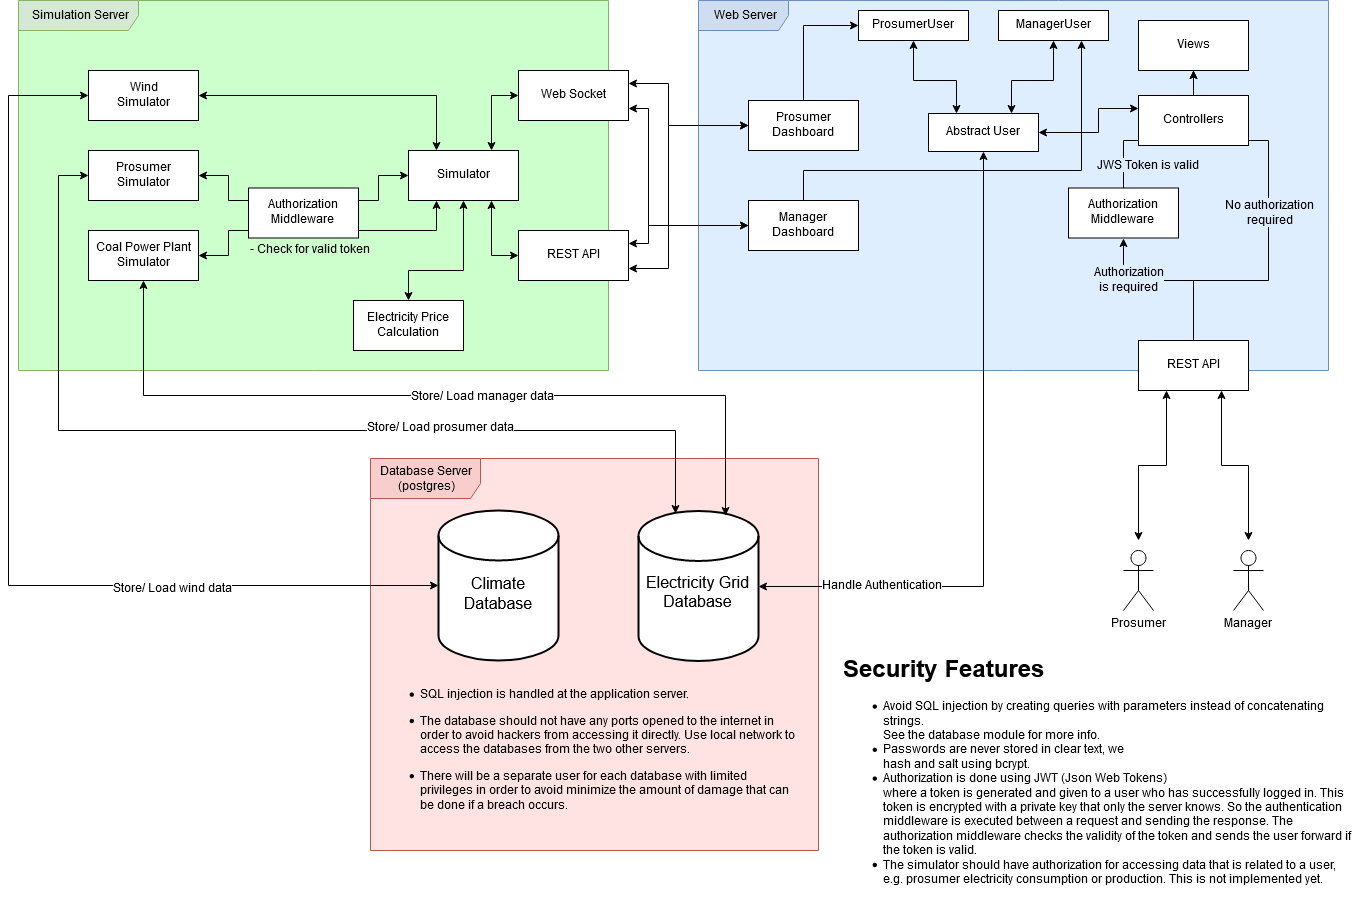

The diagram above was exported from draw.io. Its source (the exported page's mxGraphModel, read from the mxfile embedded in the PNG):
<mxGraphModel dx="2048" dy="1115" grid="1" gridSize="10" guides="1" tooltips="1" connect="1" arrows="1" fold="1" page="1" pageScale="1" pageWidth="1390" pageHeight="980" math="0" shadow="0">
  <root>
    <mxCell id="0" />
    <mxCell id="1" parent="0" />
    <mxCell id="4dYwvigJv0dMIuTXiHBB-1" value="Simulation Server" style="shape=umlFrame;whiteSpace=wrap;html=1;width=120;height=30;fillColor=#d5e8d4;strokeColor=#82b366;swimlaneFillColor=#CCFFCC;" parent="1" vertex="1">
      <mxGeometry x="40" y="40" width="590" height="370" as="geometry" />
    </mxCell>
    <mxCell id="4dYwvigJv0dMIuTXiHBB-2" value="Web Server" style="shape=umlFrame;whiteSpace=wrap;html=1;width=90;height=30;fillColor=#CFDDF0;strokeColor=#6c8ebf;swimlaneFillColor=#DEEEFF;" parent="1" vertex="1">
      <mxGeometry x="720" y="40" width="630" height="370" as="geometry" />
    </mxCell>
    <mxCell id="4dYwvigJv0dMIuTXiHBB-3" value="Database Server (postgres)" style="shape=umlFrame;whiteSpace=wrap;html=1;width=110;height=40;fillColor=#f8cecc;strokeColor=#b85450;swimlaneFillColor=#FFE3E3;" parent="1" vertex="1">
      <mxGeometry x="392" y="498" width="448" height="392" as="geometry" />
    </mxCell>
    <mxCell id="4dYwvigJv0dMIuTXiHBB-5" value="&lt;div style=&quot;font-size: 16px&quot;&gt;&lt;font style=&quot;font-size: 16px&quot;&gt;&lt;br&gt;&lt;/font&gt;&lt;/div&gt;&lt;div style=&quot;font-size: 16px&quot;&gt;&lt;font style=&quot;font-size: 16px&quot;&gt;Climate&lt;/font&gt;&lt;/div&gt;&lt;div style=&quot;font-size: 16px&quot;&gt;&lt;font style=&quot;font-size: 16px&quot;&gt;Database&lt;br&gt;&lt;/font&gt;&lt;/div&gt;" style="strokeWidth=2;html=1;shape=mxgraph.flowchart.database;whiteSpace=wrap;" parent="1" vertex="1">
      <mxGeometry x="460" y="550" width="120" height="150" as="geometry" />
    </mxCell>
    <mxCell id="4dYwvigJv0dMIuTXiHBB-7" value="&lt;br&gt;&lt;div style=&quot;font-size: 16px&quot;&gt;&lt;font style=&quot;font-size: 16px&quot;&gt;&lt;span class=&quot;_mh6 _wsc&quot; id=&quot;cch_f6166dc4aea396&quot;&gt;&lt;span class=&quot;_3oh- _58nk&quot;&gt;&lt;span&gt;Electricity Grid Database&lt;/span&gt;&lt;/span&gt;&lt;/span&gt;&lt;/font&gt;&lt;/div&gt;" style="strokeWidth=2;html=1;shape=mxgraph.flowchart.database;whiteSpace=wrap;" parent="1" vertex="1">
      <mxGeometry x="660" y="550.5" width="120" height="150" as="geometry" />
    </mxCell>
    <mxCell id="WqT2VMMC_VE3Vwd01dw_-7" style="edgeStyle=orthogonalEdgeStyle;rounded=0;orthogonalLoop=1;jettySize=auto;html=1;exitX=0;exitY=0.5;exitDx=0;exitDy=0;entryX=1;entryY=0.5;entryDx=0;entryDy=0;startArrow=classic;startFill=1;" parent="1" source="WqT2VMMC_VE3Vwd01dw_-1" target="WqT2VMMC_VE3Vwd01dw_-5" edge="1">
      <mxGeometry relative="1" as="geometry">
        <Array as="points">
          <mxPoint x="400" y="215" />
          <mxPoint x="400" y="240" />
          <mxPoint x="250" y="240" />
          <mxPoint x="250" y="215" />
        </Array>
      </mxGeometry>
    </mxCell>
    <mxCell id="WqT2VMMC_VE3Vwd01dw_-8" style="edgeStyle=orthogonalEdgeStyle;rounded=0;orthogonalLoop=1;jettySize=auto;html=1;exitX=0.5;exitY=1;exitDx=0;exitDy=0;entryX=0.5;entryY=0;entryDx=0;entryDy=0;startArrow=classic;startFill=1;" parent="1" source="WqT2VMMC_VE3Vwd01dw_-1" target="WqT2VMMC_VE3Vwd01dw_-6" edge="1">
      <mxGeometry relative="1" as="geometry">
        <Array as="points">
          <mxPoint x="485" y="310" />
          <mxPoint x="430" y="310" />
        </Array>
      </mxGeometry>
    </mxCell>
    <mxCell id="WqT2VMMC_VE3Vwd01dw_-9" style="edgeStyle=orthogonalEdgeStyle;rounded=0;orthogonalLoop=1;jettySize=auto;html=1;exitX=0.25;exitY=0;exitDx=0;exitDy=0;entryX=1;entryY=0.5;entryDx=0;entryDy=0;startArrow=classic;startFill=1;" parent="1" source="WqT2VMMC_VE3Vwd01dw_-1" target="WqT2VMMC_VE3Vwd01dw_-4" edge="1">
      <mxGeometry relative="1" as="geometry" />
    </mxCell>
    <mxCell id="kJpNg61WMJBN6N7wi3Di-4" style="edgeStyle=orthogonalEdgeStyle;rounded=0;orthogonalLoop=1;jettySize=auto;html=1;exitX=0.75;exitY=1;exitDx=0;exitDy=0;entryX=0;entryY=0.5;entryDx=0;entryDy=0;startArrow=classic;startFill=1;" parent="1" source="WqT2VMMC_VE3Vwd01dw_-1" target="WqT2VMMC_VE3Vwd01dw_-2" edge="1">
      <mxGeometry relative="1" as="geometry" />
    </mxCell>
    <mxCell id="kJpNg61WMJBN6N7wi3Di-5" style="edgeStyle=orthogonalEdgeStyle;rounded=0;orthogonalLoop=1;jettySize=auto;html=1;exitX=0.75;exitY=0;exitDx=0;exitDy=0;entryX=0;entryY=0.5;entryDx=0;entryDy=0;startArrow=classic;startFill=1;" parent="1" source="WqT2VMMC_VE3Vwd01dw_-1" target="WqT2VMMC_VE3Vwd01dw_-12" edge="1">
      <mxGeometry relative="1" as="geometry" />
    </mxCell>
    <mxCell id="kJpNg61WMJBN6N7wi3Di-10" style="edgeStyle=orthogonalEdgeStyle;rounded=0;orthogonalLoop=1;jettySize=auto;html=1;exitX=0.25;exitY=1;exitDx=0;exitDy=0;entryX=1;entryY=0.5;entryDx=0;entryDy=0;startArrow=classic;startFill=1;" parent="1" source="WqT2VMMC_VE3Vwd01dw_-1" target="kJpNg61WMJBN6N7wi3Di-9" edge="1">
      <mxGeometry relative="1" as="geometry">
        <Array as="points">
          <mxPoint x="458" y="270" />
          <mxPoint x="250" y="270" />
          <mxPoint x="250" y="295" />
        </Array>
      </mxGeometry>
    </mxCell>
    <mxCell id="WqT2VMMC_VE3Vwd01dw_-1" value="Simulator" style="html=1;" parent="1" vertex="1">
      <mxGeometry x="430" y="190" width="110" height="50" as="geometry" />
    </mxCell>
    <mxCell id="WqT2VMMC_VE3Vwd01dw_-2" value="REST API" style="html=1;" parent="1" vertex="1">
      <mxGeometry x="540" y="270" width="110" height="50" as="geometry" />
    </mxCell>
    <mxCell id="WqT2VMMC_VE3Vwd01dw_-14" style="edgeStyle=orthogonalEdgeStyle;rounded=0;orthogonalLoop=1;jettySize=auto;html=1;exitX=0;exitY=0.5;exitDx=0;exitDy=0;startArrow=classic;startFill=1;entryX=0;entryY=0.5;entryDx=0;entryDy=0;entryPerimeter=0;" parent="1" source="WqT2VMMC_VE3Vwd01dw_-4" target="4dYwvigJv0dMIuTXiHBB-5" edge="1">
      <mxGeometry relative="1" as="geometry">
        <mxPoint x="360" y="625" as="targetPoint" />
        <Array as="points">
          <mxPoint x="30" y="135" />
          <mxPoint x="30" y="625" />
        </Array>
      </mxGeometry>
    </mxCell>
    <mxCell id="WqT2VMMC_VE3Vwd01dw_-20" value="&lt;div&gt;Store/ Load wind data&lt;/div&gt;" style="text;html=1;align=center;verticalAlign=middle;resizable=0;points=[];;labelBackgroundColor=#ffffff;" parent="WqT2VMMC_VE3Vwd01dw_-14" vertex="1" connectable="0">
      <mxGeometry x="0.4675" y="-3" relative="1" as="geometry">
        <mxPoint as="offset" />
      </mxGeometry>
    </mxCell>
    <mxCell id="WqT2VMMC_VE3Vwd01dw_-4" value="&lt;div&gt;Wind&lt;/div&gt;&lt;div&gt;Simulator&lt;br&gt;&lt;/div&gt;" style="html=1;" parent="1" vertex="1">
      <mxGeometry x="110" y="110" width="110" height="50" as="geometry" />
    </mxCell>
    <mxCell id="WqT2VMMC_VE3Vwd01dw_-19" style="edgeStyle=orthogonalEdgeStyle;rounded=0;orthogonalLoop=1;jettySize=auto;html=1;exitX=0;exitY=0.5;exitDx=0;exitDy=0;startArrow=classic;startFill=1;entryX=0.308;entryY=0.017;entryDx=0;entryDy=0;entryPerimeter=0;" parent="1" source="WqT2VMMC_VE3Vwd01dw_-5" target="4dYwvigJv0dMIuTXiHBB-7" edge="1">
      <mxGeometry relative="1" as="geometry">
        <Array as="points">
          <mxPoint x="80" y="215" />
          <mxPoint x="80" y="470" />
          <mxPoint x="697" y="470" />
        </Array>
        <mxPoint x="360" y="640" as="targetPoint" />
      </mxGeometry>
    </mxCell>
    <mxCell id="WqT2VMMC_VE3Vwd01dw_-21" value="Store/ Load prosumer data" style="text;html=1;align=center;verticalAlign=middle;resizable=0;points=[];;labelBackgroundColor=#ffffff;" parent="WqT2VMMC_VE3Vwd01dw_-19" vertex="1" connectable="0">
      <mxGeometry x="0.3553" y="3" relative="1" as="geometry">
        <mxPoint as="offset" />
      </mxGeometry>
    </mxCell>
    <mxCell id="WqT2VMMC_VE3Vwd01dw_-5" value="&lt;div&gt;Prosumer&lt;/div&gt;&lt;div&gt;Simulator&lt;br&gt;&lt;/div&gt;" style="html=1;" parent="1" vertex="1">
      <mxGeometry x="110" y="190" width="110" height="50" as="geometry" />
    </mxCell>
    <mxCell id="WqT2VMMC_VE3Vwd01dw_-6" value="&lt;div&gt;Electricity Price&lt;/div&gt;&lt;div&gt;Calculation&lt;br&gt;&lt;/div&gt;" style="html=1;" parent="1" vertex="1">
      <mxGeometry x="375" y="340" width="110" height="50" as="geometry" />
    </mxCell>
    <mxCell id="WqT2VMMC_VE3Vwd01dw_-12" value="Web Socket" style="html=1;" parent="1" vertex="1">
      <mxGeometry x="540" y="110" width="110" height="50" as="geometry" />
    </mxCell>
    <mxCell id="WqT2VMMC_VE3Vwd01dw_-38" style="edgeStyle=orthogonalEdgeStyle;rounded=0;orthogonalLoop=1;jettySize=auto;html=1;exitX=0.5;exitY=0;exitDx=0;exitDy=0;entryX=0.5;entryY=1;entryDx=0;entryDy=0;startArrow=none;startFill=0;" parent="1" source="WqT2VMMC_VE3Vwd01dw_-25" target="WqT2VMMC_VE3Vwd01dw_-34" edge="1">
      <mxGeometry relative="1" as="geometry">
        <Array as="points">
          <mxPoint x="1215" y="320" />
          <mxPoint x="1290" y="320" />
          <mxPoint x="1290" y="180" />
          <mxPoint x="1215" y="180" />
        </Array>
      </mxGeometry>
    </mxCell>
    <mxCell id="WqT2VMMC_VE3Vwd01dw_-43" value="&lt;div&gt;No authorization&lt;/div&gt;&lt;div&gt;required&lt;/div&gt;" style="text;html=1;align=center;verticalAlign=middle;resizable=0;points=[];;labelBackgroundColor=#DEEEFF;" parent="WqT2VMMC_VE3Vwd01dw_-38" vertex="1" connectable="0">
      <mxGeometry x="-0.3617" relative="1" as="geometry">
        <mxPoint x="2" y="-67.5" as="offset" />
      </mxGeometry>
    </mxCell>
    <mxCell id="WqT2VMMC_VE3Vwd01dw_-39" style="edgeStyle=orthogonalEdgeStyle;rounded=0;orthogonalLoop=1;jettySize=auto;html=1;exitX=0.5;exitY=0;exitDx=0;exitDy=0;entryX=0.5;entryY=1;entryDx=0;entryDy=0;startArrow=none;startFill=0;" parent="1" source="WqT2VMMC_VE3Vwd01dw_-25" target="WqT2VMMC_VE3Vwd01dw_-36" edge="1">
      <mxGeometry relative="1" as="geometry">
        <Array as="points">
          <mxPoint x="1215" y="320" />
          <mxPoint x="1145" y="320" />
        </Array>
      </mxGeometry>
    </mxCell>
    <mxCell id="WqT2VMMC_VE3Vwd01dw_-42" value="&lt;div&gt;Authorization&lt;/div&gt;&lt;div&gt;is required&lt;br&gt;&lt;/div&gt;" style="text;html=1;align=center;verticalAlign=middle;resizable=0;points=[];;labelBackgroundColor=#DEEEFF;" parent="WqT2VMMC_VE3Vwd01dw_-39" vertex="1" connectable="0">
      <mxGeometry x="0.4568" relative="1" as="geometry">
        <mxPoint as="offset" />
      </mxGeometry>
    </mxCell>
    <mxCell id="WqT2VMMC_VE3Vwd01dw_-25" value="REST API" style="html=1;" parent="1" vertex="1">
      <mxGeometry x="1160" y="380" width="110" height="50" as="geometry" />
    </mxCell>
    <mxCell id="WqT2VMMC_VE3Vwd01dw_-32" style="edgeStyle=orthogonalEdgeStyle;rounded=0;orthogonalLoop=1;jettySize=auto;html=1;entryX=0.25;entryY=1;entryDx=0;entryDy=0;startArrow=classic;startFill=1;" parent="1" target="WqT2VMMC_VE3Vwd01dw_-25" edge="1">
      <mxGeometry relative="1" as="geometry">
        <mxPoint x="1160" y="580" as="sourcePoint" />
      </mxGeometry>
    </mxCell>
    <mxCell id="WqT2VMMC_VE3Vwd01dw_-26" value="Prosumer" style="shape=umlActor;verticalLabelPosition=bottom;labelBackgroundColor=#ffffff;verticalAlign=top;html=1;outlineConnect=0;" parent="1" vertex="1">
      <mxGeometry x="1145" y="590" width="30" height="60" as="geometry" />
    </mxCell>
    <mxCell id="WqT2VMMC_VE3Vwd01dw_-33" style="edgeStyle=orthogonalEdgeStyle;rounded=0;orthogonalLoop=1;jettySize=auto;html=1;entryX=0.75;entryY=1;entryDx=0;entryDy=0;startArrow=classic;startFill=1;" parent="1" target="WqT2VMMC_VE3Vwd01dw_-25" edge="1">
      <mxGeometry relative="1" as="geometry">
        <mxPoint x="1270" y="580" as="sourcePoint" />
      </mxGeometry>
    </mxCell>
    <mxCell id="WqT2VMMC_VE3Vwd01dw_-27" value="Manager" style="shape=umlActor;verticalLabelPosition=bottom;labelBackgroundColor=#ffffff;verticalAlign=top;html=1;outlineConnect=0;" parent="1" vertex="1">
      <mxGeometry x="1255" y="590" width="30" height="60" as="geometry" />
    </mxCell>
    <mxCell id="WqT2VMMC_VE3Vwd01dw_-34" value="Views" style="html=1;" parent="1" vertex="1">
      <mxGeometry x="1160" y="60" width="110" height="50" as="geometry" />
    </mxCell>
    <mxCell id="WqT2VMMC_VE3Vwd01dw_-40" style="edgeStyle=orthogonalEdgeStyle;rounded=0;orthogonalLoop=1;jettySize=auto;html=1;exitX=0.5;exitY=0;exitDx=0;exitDy=0;entryX=0.5;entryY=1;entryDx=0;entryDy=0;startArrow=none;startFill=0;" parent="1" source="WqT2VMMC_VE3Vwd01dw_-36" target="WqT2VMMC_VE3Vwd01dw_-34" edge="1">
      <mxGeometry relative="1" as="geometry">
        <Array as="points">
          <mxPoint x="1145" y="180" />
          <mxPoint x="1215" y="180" />
        </Array>
      </mxGeometry>
    </mxCell>
    <mxCell id="WqT2VMMC_VE3Vwd01dw_-36" value="&lt;div&gt;Authorization&lt;/div&gt;&lt;div&gt;Middleware&lt;br&gt;&lt;/div&gt;" style="html=1;" parent="1" vertex="1">
      <mxGeometry x="1090" y="227.5" width="110" height="50" as="geometry" />
    </mxCell>
    <mxCell id="WqT2VMMC_VE3Vwd01dw_-68" style="edgeStyle=orthogonalEdgeStyle;rounded=0;orthogonalLoop=1;jettySize=auto;html=1;exitX=0;exitY=0.25;exitDx=0;exitDy=0;entryX=1;entryY=0.5;entryDx=0;entryDy=0;startArrow=classic;startFill=1;endArrow=classic;endFill=1;" parent="1" source="WqT2VMMC_VE3Vwd01dw_-46" target="WqT2VMMC_VE3Vwd01dw_-58" edge="1">
      <mxGeometry relative="1" as="geometry">
        <Array as="points">
          <mxPoint x="1120" y="148" />
          <mxPoint x="1120" y="172" />
        </Array>
      </mxGeometry>
    </mxCell>
    <mxCell id="WqT2VMMC_VE3Vwd01dw_-46" value="Controllers" style="html=1;" parent="1" vertex="1">
      <mxGeometry x="1160" y="135" width="110" height="50" as="geometry" />
    </mxCell>
    <mxCell id="WqT2VMMC_VE3Vwd01dw_-54" style="edgeStyle=orthogonalEdgeStyle;rounded=0;orthogonalLoop=1;jettySize=auto;html=1;exitX=0;exitY=0.5;exitDx=0;exitDy=0;entryX=1;entryY=0.25;entryDx=0;entryDy=0;startArrow=classic;startFill=1;" parent="1" source="WqT2VMMC_VE3Vwd01dw_-47" target="WqT2VMMC_VE3Vwd01dw_-12" edge="1">
      <mxGeometry relative="1" as="geometry">
        <Array as="points">
          <mxPoint x="690" y="165" />
          <mxPoint x="690" y="123" />
        </Array>
      </mxGeometry>
    </mxCell>
    <mxCell id="WqT2VMMC_VE3Vwd01dw_-55" style="edgeStyle=orthogonalEdgeStyle;rounded=0;orthogonalLoop=1;jettySize=auto;html=1;exitX=0;exitY=0.5;exitDx=0;exitDy=0;entryX=1;entryY=0.75;entryDx=0;entryDy=0;startArrow=classic;startFill=1;" parent="1" source="WqT2VMMC_VE3Vwd01dw_-47" target="WqT2VMMC_VE3Vwd01dw_-2" edge="1">
      <mxGeometry relative="1" as="geometry">
        <Array as="points">
          <mxPoint x="690" y="165" />
          <mxPoint x="690" y="308" />
        </Array>
      </mxGeometry>
    </mxCell>
    <mxCell id="WqT2VMMC_VE3Vwd01dw_-47" value="&lt;div&gt;Prosumer&lt;/div&gt;&lt;div&gt;Dashboard&lt;br&gt;&lt;/div&gt;" style="html=1;" parent="1" vertex="1">
      <mxGeometry x="770" y="140" width="110" height="50" as="geometry" />
    </mxCell>
    <mxCell id="WqT2VMMC_VE3Vwd01dw_-56" style="edgeStyle=orthogonalEdgeStyle;rounded=0;orthogonalLoop=1;jettySize=auto;html=1;exitX=0;exitY=0.5;exitDx=0;exitDy=0;entryX=1;entryY=0.25;entryDx=0;entryDy=0;startArrow=classic;startFill=1;" parent="1" source="WqT2VMMC_VE3Vwd01dw_-48" target="WqT2VMMC_VE3Vwd01dw_-2" edge="1">
      <mxGeometry relative="1" as="geometry">
        <Array as="points">
          <mxPoint x="670" y="265" />
          <mxPoint x="670" y="283" />
        </Array>
      </mxGeometry>
    </mxCell>
    <mxCell id="WqT2VMMC_VE3Vwd01dw_-57" style="edgeStyle=orthogonalEdgeStyle;rounded=0;orthogonalLoop=1;jettySize=auto;html=1;exitX=0;exitY=0.5;exitDx=0;exitDy=0;entryX=1;entryY=0.75;entryDx=0;entryDy=0;startArrow=classic;startFill=1;" parent="1" source="WqT2VMMC_VE3Vwd01dw_-48" target="WqT2VMMC_VE3Vwd01dw_-12" edge="1">
      <mxGeometry relative="1" as="geometry">
        <Array as="points">
          <mxPoint x="670" y="265" />
          <mxPoint x="670" y="148" />
        </Array>
      </mxGeometry>
    </mxCell>
    <mxCell id="WqT2VMMC_VE3Vwd01dw_-48" value="&lt;div&gt;Manager&lt;/div&gt;&lt;div&gt;Dashboard&lt;br&gt;&lt;/div&gt;" style="html=1;" parent="1" vertex="1">
      <mxGeometry x="770" y="240" width="110" height="50" as="geometry" />
    </mxCell>
    <mxCell id="WqT2VMMC_VE3Vwd01dw_-61" style="edgeStyle=orthogonalEdgeStyle;rounded=0;orthogonalLoop=1;jettySize=auto;html=1;exitX=0.25;exitY=0;exitDx=0;exitDy=0;entryX=0.5;entryY=1;entryDx=0;entryDy=0;startArrow=classic;startFill=1;" parent="1" source="WqT2VMMC_VE3Vwd01dw_-58" target="WqT2VMMC_VE3Vwd01dw_-59" edge="1">
      <mxGeometry relative="1" as="geometry">
        <Array as="points">
          <mxPoint x="978" y="120" />
          <mxPoint x="935" y="120" />
        </Array>
      </mxGeometry>
    </mxCell>
    <mxCell id="WqT2VMMC_VE3Vwd01dw_-62" style="edgeStyle=orthogonalEdgeStyle;rounded=0;orthogonalLoop=1;jettySize=auto;html=1;exitX=0.75;exitY=0;exitDx=0;exitDy=0;entryX=0.5;entryY=1;entryDx=0;entryDy=0;startArrow=classic;startFill=1;" parent="1" source="WqT2VMMC_VE3Vwd01dw_-58" target="WqT2VMMC_VE3Vwd01dw_-60" edge="1">
      <mxGeometry relative="1" as="geometry">
        <Array as="points">
          <mxPoint x="1033" y="120" />
          <mxPoint x="1075" y="120" />
        </Array>
      </mxGeometry>
    </mxCell>
    <mxCell id="WqT2VMMC_VE3Vwd01dw_-65" style="edgeStyle=orthogonalEdgeStyle;rounded=0;orthogonalLoop=1;jettySize=auto;html=1;exitX=0.5;exitY=1;exitDx=0;exitDy=0;entryX=1;entryY=0.5;entryDx=0;entryDy=0;entryPerimeter=0;startArrow=classic;startFill=1;endArrow=classic;endFill=1;" parent="1" source="WqT2VMMC_VE3Vwd01dw_-58" target="4dYwvigJv0dMIuTXiHBB-7" edge="1">
      <mxGeometry relative="1" as="geometry" />
    </mxCell>
    <mxCell id="WqT2VMMC_VE3Vwd01dw_-71" value="Handle Authentication" style="text;html=1;align=center;verticalAlign=middle;resizable=0;points=[];;labelBackgroundColor=#ffffff;" parent="WqT2VMMC_VE3Vwd01dw_-65" vertex="1" connectable="0">
      <mxGeometry x="0.3152" y="-102" relative="1" as="geometry">
        <mxPoint as="offset" />
      </mxGeometry>
    </mxCell>
    <mxCell id="WqT2VMMC_VE3Vwd01dw_-58" value="Abstract User" style="html=1;" parent="1" vertex="1">
      <mxGeometry x="950" y="153" width="110" height="38" as="geometry" />
    </mxCell>
    <mxCell id="WqT2VMMC_VE3Vwd01dw_-63" style="edgeStyle=orthogonalEdgeStyle;rounded=0;orthogonalLoop=1;jettySize=auto;html=1;exitX=0;exitY=0.5;exitDx=0;exitDy=0;entryX=0.5;entryY=0;entryDx=0;entryDy=0;startArrow=classic;startFill=1;endArrow=none;endFill=0;" parent="1" source="WqT2VMMC_VE3Vwd01dw_-59" target="WqT2VMMC_VE3Vwd01dw_-47" edge="1">
      <mxGeometry relative="1" as="geometry" />
    </mxCell>
    <mxCell id="WqT2VMMC_VE3Vwd01dw_-59" value="ProsumerUser" style="html=1;" parent="1" vertex="1">
      <mxGeometry x="880" y="50" width="110" height="30" as="geometry" />
    </mxCell>
    <mxCell id="WqT2VMMC_VE3Vwd01dw_-64" style="edgeStyle=orthogonalEdgeStyle;rounded=0;orthogonalLoop=1;jettySize=auto;html=1;exitX=0.75;exitY=1;exitDx=0;exitDy=0;entryX=0.5;entryY=0;entryDx=0;entryDy=0;startArrow=classic;startFill=1;endArrow=none;endFill=0;" parent="1" source="WqT2VMMC_VE3Vwd01dw_-60" target="WqT2VMMC_VE3Vwd01dw_-48" edge="1">
      <mxGeometry relative="1" as="geometry">
        <Array as="points">
          <mxPoint x="1103" y="210" />
          <mxPoint x="825" y="210" />
        </Array>
      </mxGeometry>
    </mxCell>
    <mxCell id="WqT2VMMC_VE3Vwd01dw_-60" value="ManagerUser" style="html=1;" parent="1" vertex="1">
      <mxGeometry x="1020" y="50" width="110" height="30" as="geometry" />
    </mxCell>
    <mxCell id="kJpNg61WMJBN6N7wi3Di-1" value="&lt;div&gt;&lt;ul&gt;&lt;li&gt;SQL injection is handled at the application server.&lt;/li&gt;&lt;/ul&gt;&lt;/div&gt;&lt;ul&gt;&lt;li&gt;The database should not have any ports opened to the internet in order to avoid hackers from accessing it directly. Use local network to access the databases from the two other servers.&lt;br&gt;&lt;/li&gt;&lt;/ul&gt;&lt;div&gt;&lt;ul&gt;&lt;li&gt;There will be a separate user for each database with limited privileges in order to avoid minimize the amount of damage that can be done if a breach occurs.&lt;/li&gt;&lt;/ul&gt;&lt;/div&gt;" style="text;html=1;strokeColor=none;fillColor=none;align=left;verticalAlign=middle;whiteSpace=wrap;rounded=0;" parent="1" vertex="1">
      <mxGeometry x="400" y="730" width="420" height="120" as="geometry" />
    </mxCell>
    <mxCell id="kJpNg61WMJBN6N7wi3Di-7" value="&lt;div align=&quot;center&quot;&gt;Authorization&lt;/div&gt;&lt;div align=&quot;center&quot;&gt;Middleware&lt;br&gt;&lt;/div&gt;" style="html=1;align=center;" parent="1" vertex="1">
      <mxGeometry x="270" y="227.5" width="110" height="50" as="geometry" />
    </mxCell>
    <mxCell id="kJpNg61WMJBN6N7wi3Di-8" value="- Check for valid token" style="text;html=1;strokeColor=none;fillColor=none;align=left;verticalAlign=middle;whiteSpace=wrap;rounded=0;" parent="1" vertex="1">
      <mxGeometry x="270" y="280" width="140" height="20" as="geometry" />
    </mxCell>
    <mxCell id="kJpNg61WMJBN6N7wi3Di-11" style="edgeStyle=orthogonalEdgeStyle;rounded=0;orthogonalLoop=1;jettySize=auto;html=1;exitX=0.5;exitY=1;exitDx=0;exitDy=0;startArrow=classic;startFill=1;entryX=0.725;entryY=0.03;entryDx=0;entryDy=0;entryPerimeter=0;" parent="1" source="kJpNg61WMJBN6N7wi3Di-9" target="4dYwvigJv0dMIuTXiHBB-7" edge="1">
      <mxGeometry relative="1" as="geometry">
        <mxPoint x="757" y="560" as="targetPoint" />
      </mxGeometry>
    </mxCell>
    <mxCell id="kJpNg61WMJBN6N7wi3Di-17" value="Store/ Load manager data" style="text;html=1;align=center;verticalAlign=middle;resizable=0;points=[];;labelBackgroundColor=#ffffff;" parent="kJpNg61WMJBN6N7wi3Di-11" vertex="1" connectable="0">
      <mxGeometry x="-0.1046" y="88" relative="1" as="geometry">
        <mxPoint x="88" y="89" as="offset" />
      </mxGeometry>
    </mxCell>
    <mxCell id="kJpNg61WMJBN6N7wi3Di-9" value="&lt;div&gt;Coal Power Plant&lt;/div&gt;&lt;div&gt;Simulator&lt;br&gt;&lt;/div&gt;" style="html=1;labelBackgroundColor=none;align=center;" parent="1" vertex="1">
      <mxGeometry x="110" y="270" width="110" height="50" as="geometry" />
    </mxCell>
    <mxCell id="kJpNg61WMJBN6N7wi3Di-14" value="&lt;h1 align=&quot;left&quot;&gt;Security Features &lt;br&gt;&lt;/h1&gt;&lt;ul&gt;&lt;li&gt;Avoid SQL injection by creating queries with parameters instead of concatenating strings.&lt;br&gt;See the database module for more info.&lt;/li&gt;&lt;li&gt;Passwords are never stored in clear text, we&lt;br&gt;hash and salt using bcrypt.&lt;/li&gt;&lt;li&gt;Authorization is done using JWT (Json Web Tokens)&lt;br&gt;where a token is generated and given to a user who has successfully logged in. This token is encrypted with a private key that only the server knows. So the authentication middleware is executed between a request and sending the response. The authorization middleware checks the validity of the token and sends the user forward if the token is valid.&lt;/li&gt;&lt;li&gt;The simulator should have authorization for accessing data that is related to a user, e.g. prosumer electricity consumption or production. This is not implemented yet.&lt;br&gt;&lt;/li&gt;&lt;/ul&gt;" style="text;html=1;strokeColor=none;fillColor=none;spacing=5;spacingTop=-20;whiteSpace=wrap;overflow=hidden;rounded=0;labelBackgroundColor=none;align=left;" parent="1" vertex="1">
      <mxGeometry x="860" y="690" width="520" height="250" as="geometry" />
    </mxCell>
    <mxCell id="kJpNg61WMJBN6N7wi3Di-16" value="JWS Token is valid" style="text;html=1;align=center;verticalAlign=middle;resizable=0;points=[];;labelBackgroundColor=#DEEEFF;" parent="1" vertex="1" connectable="0">
      <mxGeometry x="1175" y="320" as="geometry">
        <mxPoint x="-6" y="-115" as="offset" />
      </mxGeometry>
    </mxCell>
  </root>
</mxGraphModel>